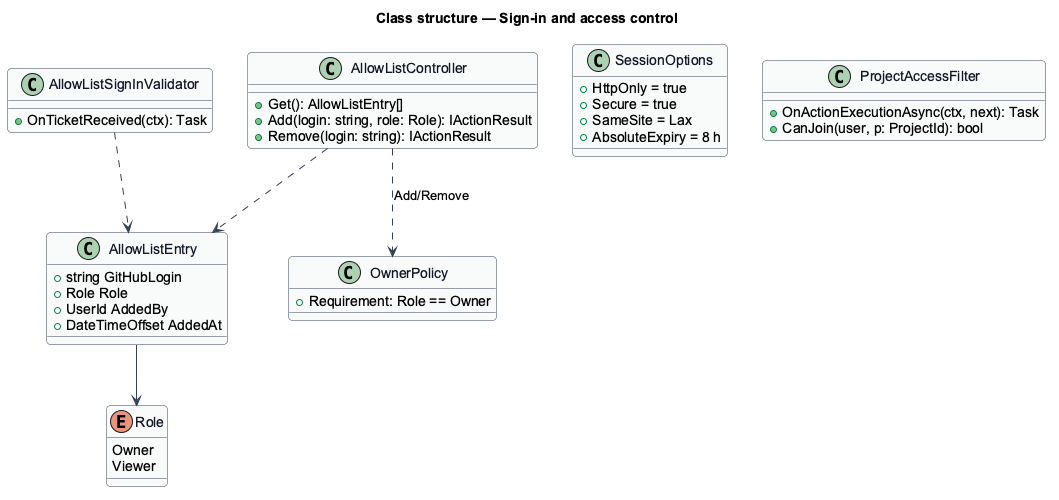

The diagram above was rendered by PlantUML. Its source (embedded in the PNG):
@startuml
skinparam backgroundColor #FFFFFF
skinparam shadowing false
skinparam roundcorner 8
skinparam defaultFontName Arial
skinparam ArrowColor #344054
skinparam class {
  BorderColor #344054
  FontColor #101828
  BackgroundColor #F9FAFB
}
title Class structure — Sign-in and access control

enum Role {
  Owner
  Viewer
}
class AllowListEntry {
  +string GitHubLogin
  +Role Role
  +UserId AddedBy
  +DateTimeOffset AddedAt
}
class AllowListSignInValidator {
  +OnTicketReceived(ctx): Task
}
class SessionOptions {
  +HttpOnly = true
  +Secure = true
  +SameSite = Lax
  +AbsoluteExpiry = 8 h
}
class OwnerPolicy {
  +Requirement: Role == Owner
}
class ProjectAccessFilter {
  +OnActionExecutionAsync(ctx, next): Task
  +CanJoin(user, p: ProjectId): bool
}
class AllowListController {
  +Get(): AllowListEntry[]
  +Add(login: string, role: Role): IActionResult
  +Remove(login: string): IActionResult
}
AllowListEntry --> Role
AllowListSignInValidator ..> AllowListEntry
AllowListController ..> AllowListEntry
AllowListController ..> OwnerPolicy : Add/Remove
@enduml